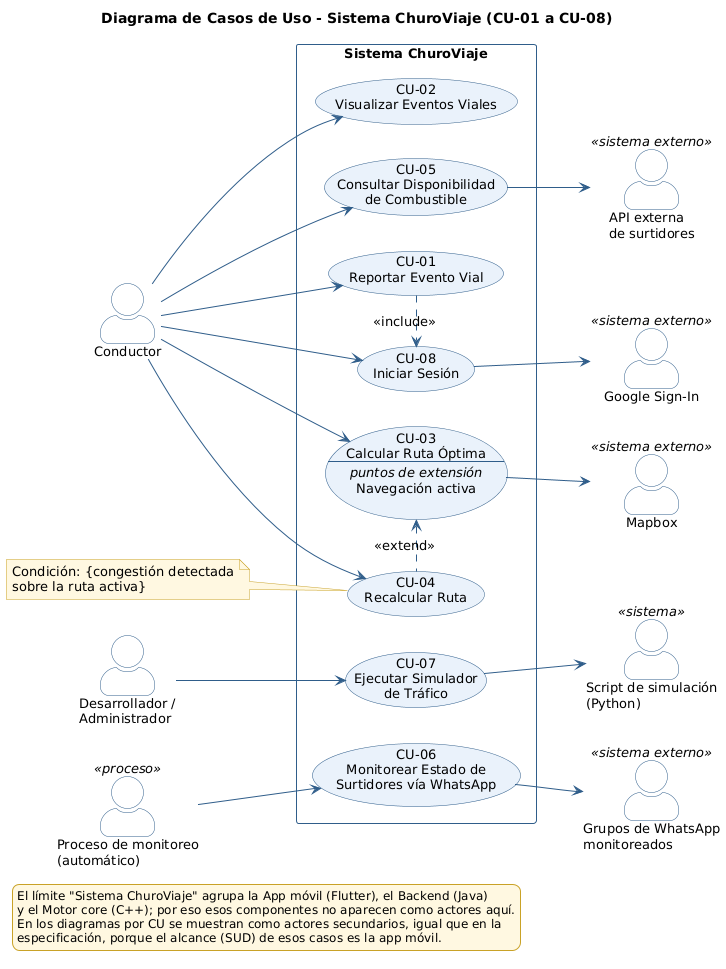

The diagram above was rendered by PlantUML. Its source (embedded in the PNG):
@startuml CU-00_DiagramaGeneral
' Diagrama de Casos de Uso - Sistema ChuroViaje (CU-01 a CU-08)
' Fuente: 02_req - Especificación de Casos de Uso (CU-01 a CU-08)
' Issue: T-029 (#8)

left to right direction
skinparam shadowing false
skinparam defaultFontName "DejaVu Sans"
skinparam defaultFontSize 13
skinparam packageStyle rectangle
skinparam actorStyle awesome
skinparam usecase {
  BackgroundColor #EAF2FB
  BorderColor #2F5D8A
  ArrowColor #2F5D8A
}
skinparam rectangle {
  BorderColor #2F5D8A
  FontStyle bold
}
skinparam actor {
  BorderColor #2F5D8A
  BackgroundColor #FFFFFF
}
skinparam note {
  BackgroundColor #FFF8E1
  BorderColor #C9A227
}
skinparam ArrowColor #2F5D8A
skinparam legend {
  BackgroundColor #FFF8E1
  BorderColor #C9A227
  FontSize 12
}

title Diagrama de Casos de Uso - Sistema ChuroViaje (CU-01 a CU-08)

' Actores principales (izquierda)
actor "Conductor" as Conductor
actor "Desarrollador /\nAdministrador" as Dev
actor "Proceso de monitoreo\n(automático)" as Monitor <<proceso>>

' Actores secundarios externos (derecha)
actor "Google Sign-In" as Google <<sistema externo>>
actor "Mapbox" as Mapbox <<sistema externo>>
actor "API externa\nde surtidores" as API <<sistema externo>>
actor "Grupos de WhatsApp\nmonitoreados" as WA <<sistema externo>>
actor "Script de simulación\n(Python)" as Script <<sistema>>

rectangle "Sistema ChuroViaje" {
  usecase "CU-08\nIniciar Sesión" as CU08
  usecase "CU-01\nReportar Evento Vial" as CU01
  usecase "CU-02\nVisualizar Eventos Viales" as CU02
  usecase CU03 as "CU-03
Calcular Ruta Óptima
--
<i>puntos de extensión</i>
Navegación activa"
  usecase "CU-04\nRecalcular Ruta" as CU04
  usecase "CU-05\nConsultar Disponibilidad\nde Combustible" as CU05
  usecase "CU-06\nMonitorear Estado de\nSurtidores vía WhatsApp" as CU06
  usecase "CU-07\nEjecutar Simulador\nde Tráfico" as CU07
}

' Asociaciones actor principal -> caso de uso
Conductor --> CU01
Conductor --> CU08
Conductor --> CU02
Conductor --> CU03
Conductor --> CU04
Conductor --> CU05
Monitor --> CU06
Dev --> CU07

' Relaciones entre casos de uso
CU01 .right.> CU08 : <<include>>
CU04 .left.> CU03 : <<extend>>
note "Condición: {congestión detectada\nsobre la ruta activa}" as N1
N1 .. CU04

' Asociaciones con actores secundarios externos
CU08 --> Google
CU03 --> Mapbox
CU05 --> API
CU06 --> WA
CU07 --> Script


legend bottom left
  El límite "Sistema ChuroViaje" agrupa la App móvil (Flutter), el Backend (Java)
  y el Motor core (C++); por eso esos componentes no aparecen como actores aquí.
  En los diagramas por CU se muestran como actores secundarios, igual que en la
  especificación, porque el alcance (SUD) de esos casos es la app móvil.
endlegend

@enduml